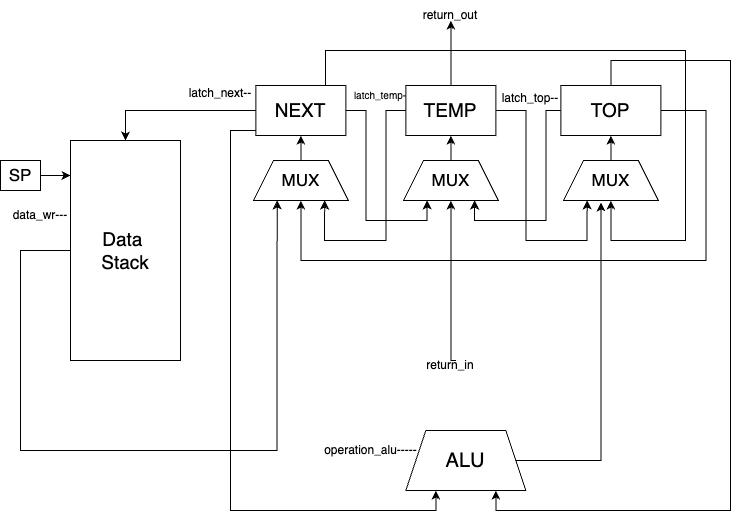

The diagram above was exported from draw.io. Its source (the exported page's mxGraphModel, read from the mxfile embedded in the PNG):
<mxGraphModel dx="791" dy="640" grid="1" gridSize="10" guides="1" tooltips="1" connect="1" arrows="1" fold="1" page="1" pageScale="1" pageWidth="827" pageHeight="1169" math="0" shadow="0">
  <root>
    <mxCell id="0" />
    <mxCell id="1" parent="0" />
    <mxCell id="dvz_8TnIs3rxaXA_tm02-5" style="edgeStyle=orthogonalEdgeStyle;rounded=0;orthogonalLoop=1;jettySize=auto;html=1;entryX=0.25;entryY=1;entryDx=0;entryDy=0;" edge="1" parent="1" source="teJwwEslxPaiP_aFHim6-1" target="dvz_8TnIs3rxaXA_tm02-1">
      <mxGeometry relative="1" as="geometry">
        <mxPoint x="381" y="260" as="targetPoint" />
        <Array as="points">
          <mxPoint x="120" y="300" />
          <mxPoint x="120" y="500" />
          <mxPoint x="377" y="500" />
        </Array>
      </mxGeometry>
    </mxCell>
    <mxCell id="teJwwEslxPaiP_aFHim6-1" value="&lt;font style=&quot;font-size: 19px;&quot;&gt;Data&amp;nbsp;&lt;/font&gt;&lt;div style=&quot;font-size: 19px;&quot;&gt;&lt;font style=&quot;font-size: 19px;&quot;&gt;Stack&lt;/font&gt;&lt;/div&gt;" style="rounded=0;whiteSpace=wrap;html=1;" vertex="1" parent="1">
      <mxGeometry x="170" y="190" width="110" height="220" as="geometry" />
    </mxCell>
    <mxCell id="teJwwEslxPaiP_aFHim6-2" value="&lt;font style=&quot;font-size: 17px;&quot;&gt;SP&lt;/font&gt;" style="rounded=0;whiteSpace=wrap;html=1;" vertex="1" parent="1">
      <mxGeometry x="100" y="210" width="40" height="30" as="geometry" />
    </mxCell>
    <mxCell id="teJwwEslxPaiP_aFHim6-3" value="&lt;font style=&quot;font-size: 20px;&quot;&gt;ALU&lt;/font&gt;" style="shape=trapezoid;perimeter=trapezoidPerimeter;whiteSpace=wrap;html=1;fixedSize=1;" vertex="1" parent="1">
      <mxGeometry x="505.38" y="480" width="120" height="60" as="geometry" />
    </mxCell>
    <mxCell id="dvz_8TnIs3rxaXA_tm02-21" style="edgeStyle=orthogonalEdgeStyle;rounded=0;orthogonalLoop=1;jettySize=auto;html=1;entryX=0.25;entryY=1;entryDx=0;entryDy=0;" edge="1" parent="1" source="teJwwEslxPaiP_aFHim6-4" target="dvz_8TnIs3rxaXA_tm02-2">
      <mxGeometry relative="1" as="geometry">
        <Array as="points">
          <mxPoint x="465.38" y="160" />
          <mxPoint x="465.38" y="270" />
          <mxPoint x="526.38" y="270" />
        </Array>
      </mxGeometry>
    </mxCell>
    <mxCell id="dvz_8TnIs3rxaXA_tm02-28" style="edgeStyle=orthogonalEdgeStyle;rounded=0;orthogonalLoop=1;jettySize=auto;html=1;entryX=0.5;entryY=1;entryDx=0;entryDy=0;" edge="1" parent="1" source="teJwwEslxPaiP_aFHim6-4" target="dvz_8TnIs3rxaXA_tm02-3">
      <mxGeometry relative="1" as="geometry">
        <Array as="points">
          <mxPoint x="425" y="100" />
          <mxPoint x="785" y="100" />
          <mxPoint x="785" y="290" />
          <mxPoint x="710" y="290" />
        </Array>
      </mxGeometry>
    </mxCell>
    <mxCell id="dvz_8TnIs3rxaXA_tm02-43" style="edgeStyle=orthogonalEdgeStyle;rounded=0;orthogonalLoop=1;jettySize=auto;html=1;entryX=0.25;entryY=1;entryDx=0;entryDy=0;" edge="1" parent="1" source="teJwwEslxPaiP_aFHim6-4" target="teJwwEslxPaiP_aFHim6-3">
      <mxGeometry relative="1" as="geometry">
        <Array as="points">
          <mxPoint x="330" y="180" />
          <mxPoint x="330" y="560" />
          <mxPoint x="535" y="560" />
        </Array>
      </mxGeometry>
    </mxCell>
    <mxCell id="teJwwEslxPaiP_aFHim6-4" value="&lt;span style=&quot;font-size: 19px;&quot;&gt;NEXT&lt;/span&gt;" style="rounded=0;whiteSpace=wrap;html=1;" vertex="1" parent="1">
      <mxGeometry x="355.38" y="135" width="90" height="50" as="geometry" />
    </mxCell>
    <mxCell id="dvz_8TnIs3rxaXA_tm02-20" style="edgeStyle=orthogonalEdgeStyle;rounded=0;orthogonalLoop=1;jettySize=auto;html=1;entryX=0.75;entryY=1;entryDx=0;entryDy=0;" edge="1" parent="1" source="teJwwEslxPaiP_aFHim6-5" target="dvz_8TnIs3rxaXA_tm02-1">
      <mxGeometry relative="1" as="geometry">
        <Array as="points">
          <mxPoint x="485.38" y="160" />
          <mxPoint x="485.38" y="290" />
          <mxPoint x="424.38" y="290" />
        </Array>
      </mxGeometry>
    </mxCell>
    <mxCell id="dvz_8TnIs3rxaXA_tm02-22" style="edgeStyle=orthogonalEdgeStyle;rounded=0;orthogonalLoop=1;jettySize=auto;html=1;entryX=0.25;entryY=1;entryDx=0;entryDy=0;" edge="1" parent="1" source="teJwwEslxPaiP_aFHim6-5" target="dvz_8TnIs3rxaXA_tm02-3">
      <mxGeometry relative="1" as="geometry">
        <Array as="points">
          <mxPoint x="625.38" y="160" />
          <mxPoint x="625.38" y="290" />
          <mxPoint x="686.38" y="290" />
        </Array>
      </mxGeometry>
    </mxCell>
    <mxCell id="dvz_8TnIs3rxaXA_tm02-24" style="edgeStyle=orthogonalEdgeStyle;rounded=0;orthogonalLoop=1;jettySize=auto;html=1;" edge="1" parent="1" source="teJwwEslxPaiP_aFHim6-5">
      <mxGeometry relative="1" as="geometry">
        <mxPoint x="550.38" y="70" as="targetPoint" />
      </mxGeometry>
    </mxCell>
    <mxCell id="teJwwEslxPaiP_aFHim6-5" value="&lt;span style=&quot;font-size: 19px;&quot;&gt;TEMP&lt;/span&gt;" style="rounded=0;whiteSpace=wrap;html=1;" vertex="1" parent="1">
      <mxGeometry x="505.38" y="135" width="90" height="50" as="geometry" />
    </mxCell>
    <mxCell id="dvz_8TnIs3rxaXA_tm02-19" style="edgeStyle=orthogonalEdgeStyle;rounded=0;orthogonalLoop=1;jettySize=auto;html=1;entryX=0.5;entryY=1;entryDx=0;entryDy=0;" edge="1" parent="1" source="teJwwEslxPaiP_aFHim6-6" target="dvz_8TnIs3rxaXA_tm02-1">
      <mxGeometry relative="1" as="geometry">
        <Array as="points">
          <mxPoint x="805.38" y="160" />
          <mxPoint x="805.38" y="310" />
          <mxPoint x="400.38" y="310" />
        </Array>
      </mxGeometry>
    </mxCell>
    <mxCell id="dvz_8TnIs3rxaXA_tm02-29" style="edgeStyle=orthogonalEdgeStyle;rounded=0;orthogonalLoop=1;jettySize=auto;html=1;entryX=0.75;entryY=1;entryDx=0;entryDy=0;" edge="1" parent="1" source="teJwwEslxPaiP_aFHim6-6" target="dvz_8TnIs3rxaXA_tm02-2">
      <mxGeometry relative="1" as="geometry">
        <Array as="points">
          <mxPoint x="645.38" y="160" />
          <mxPoint x="645.38" y="270" />
          <mxPoint x="574.38" y="270" />
        </Array>
      </mxGeometry>
    </mxCell>
    <mxCell id="dvz_8TnIs3rxaXA_tm02-41" style="edgeStyle=orthogonalEdgeStyle;rounded=0;orthogonalLoop=1;jettySize=auto;html=1;entryX=0.75;entryY=1;entryDx=0;entryDy=0;" edge="1" parent="1" source="teJwwEslxPaiP_aFHim6-6" target="teJwwEslxPaiP_aFHim6-3">
      <mxGeometry relative="1" as="geometry">
        <Array as="points">
          <mxPoint x="710" y="110" />
          <mxPoint x="830" y="110" />
          <mxPoint x="830" y="560" />
          <mxPoint x="595" y="560" />
        </Array>
      </mxGeometry>
    </mxCell>
    <mxCell id="teJwwEslxPaiP_aFHim6-6" value="&lt;span style=&quot;font-size: 19px;&quot;&gt;TOP&lt;/span&gt;" style="rounded=0;whiteSpace=wrap;html=1;" vertex="1" parent="1">
      <mxGeometry x="660.38" y="135" width="100" height="50" as="geometry" />
    </mxCell>
    <mxCell id="dvz_8TnIs3rxaXA_tm02-7" style="edgeStyle=orthogonalEdgeStyle;rounded=0;orthogonalLoop=1;jettySize=auto;html=1;entryX=0.5;entryY=1;entryDx=0;entryDy=0;" edge="1" parent="1" source="dvz_8TnIs3rxaXA_tm02-1" target="teJwwEslxPaiP_aFHim6-4">
      <mxGeometry relative="1" as="geometry" />
    </mxCell>
    <mxCell id="dvz_8TnIs3rxaXA_tm02-1" value="&lt;font style=&quot;font-size: 17px;&quot;&gt;MUX&lt;/font&gt;" style="shape=trapezoid;perimeter=trapezoidPerimeter;whiteSpace=wrap;html=1;fixedSize=1;" vertex="1" parent="1">
      <mxGeometry x="352.88" y="210" width="95" height="40" as="geometry" />
    </mxCell>
    <mxCell id="dvz_8TnIs3rxaXA_tm02-8" style="edgeStyle=orthogonalEdgeStyle;rounded=0;orthogonalLoop=1;jettySize=auto;html=1;entryX=0.5;entryY=1;entryDx=0;entryDy=0;" edge="1" parent="1" source="dvz_8TnIs3rxaXA_tm02-2" target="teJwwEslxPaiP_aFHim6-5">
      <mxGeometry relative="1" as="geometry" />
    </mxCell>
    <mxCell id="dvz_8TnIs3rxaXA_tm02-25" style="edgeStyle=orthogonalEdgeStyle;rounded=0;orthogonalLoop=1;jettySize=auto;html=1;entryX=0.5;entryY=1;entryDx=0;entryDy=0;" edge="1" parent="1" target="dvz_8TnIs3rxaXA_tm02-2">
      <mxGeometry relative="1" as="geometry">
        <mxPoint x="550.38" y="370" as="targetPoint" />
        <mxPoint x="555.38" y="410" as="sourcePoint" />
        <Array as="points">
          <mxPoint x="550.38" y="410" />
        </Array>
      </mxGeometry>
    </mxCell>
    <mxCell id="dvz_8TnIs3rxaXA_tm02-2" value="&lt;font style=&quot;font-size: 17px;&quot;&gt;MUX&lt;/font&gt;" style="shape=trapezoid;perimeter=trapezoidPerimeter;whiteSpace=wrap;html=1;fixedSize=1;" vertex="1" parent="1">
      <mxGeometry x="502.88" y="210" width="95" height="40" as="geometry" />
    </mxCell>
    <mxCell id="dvz_8TnIs3rxaXA_tm02-9" style="edgeStyle=orthogonalEdgeStyle;rounded=0;orthogonalLoop=1;jettySize=auto;html=1;" edge="1" parent="1" source="dvz_8TnIs3rxaXA_tm02-3" target="teJwwEslxPaiP_aFHim6-6">
      <mxGeometry relative="1" as="geometry" />
    </mxCell>
    <mxCell id="dvz_8TnIs3rxaXA_tm02-3" value="&lt;font style=&quot;font-size: 17px;&quot;&gt;MUX&lt;/font&gt;" style="shape=trapezoid;perimeter=trapezoidPerimeter;whiteSpace=wrap;html=1;fixedSize=1;" vertex="1" parent="1">
      <mxGeometry x="662.88" y="210" width="95" height="40" as="geometry" />
    </mxCell>
    <mxCell id="dvz_8TnIs3rxaXA_tm02-4" style="edgeStyle=orthogonalEdgeStyle;rounded=0;orthogonalLoop=1;jettySize=auto;html=1;entryX=0;entryY=0.159;entryDx=0;entryDy=0;entryPerimeter=0;" edge="1" parent="1" source="teJwwEslxPaiP_aFHim6-2" target="teJwwEslxPaiP_aFHim6-1">
      <mxGeometry relative="1" as="geometry" />
    </mxCell>
    <mxCell id="dvz_8TnIs3rxaXA_tm02-6" style="edgeStyle=orthogonalEdgeStyle;rounded=0;orthogonalLoop=1;jettySize=auto;html=1;entryX=0.5;entryY=0;entryDx=0;entryDy=0;" edge="1" parent="1" source="teJwwEslxPaiP_aFHim6-4" target="teJwwEslxPaiP_aFHim6-1">
      <mxGeometry relative="1" as="geometry">
        <mxPoint x="279.9999999999999" y="159.27999999999997" as="targetPoint" />
      </mxGeometry>
    </mxCell>
    <mxCell id="dvz_8TnIs3rxaXA_tm02-31" value="return_in" style="text;strokeColor=none;align=center;fillColor=none;html=1;verticalAlign=middle;whiteSpace=wrap;rounded=0;" vertex="1" parent="1">
      <mxGeometry x="520.38" y="400" width="60" height="30" as="geometry" />
    </mxCell>
    <mxCell id="dvz_8TnIs3rxaXA_tm02-32" value="return_out" style="text;strokeColor=none;align=center;fillColor=none;html=1;verticalAlign=middle;whiteSpace=wrap;rounded=0;" vertex="1" parent="1">
      <mxGeometry x="520.38" y="50" width="60" height="30" as="geometry" />
    </mxCell>
    <mxCell id="dvz_8TnIs3rxaXA_tm02-33" value="operation_alu-----" style="text;strokeColor=none;align=center;fillColor=none;html=1;verticalAlign=middle;whiteSpace=wrap;rounded=0;" vertex="1" parent="1">
      <mxGeometry x="414" y="480" width="112.5" height="40" as="geometry" />
    </mxCell>
    <mxCell id="dvz_8TnIs3rxaXA_tm02-34" value="latch_next--" style="text;strokeColor=none;align=center;fillColor=none;html=1;verticalAlign=middle;whiteSpace=wrap;rounded=0;" vertex="1" parent="1">
      <mxGeometry x="280" y="127.5" width="80" height="30" as="geometry" />
    </mxCell>
    <mxCell id="dvz_8TnIs3rxaXA_tm02-35" value="&lt;font style=&quot;font-size: 10px;&quot;&gt;latch_temp-&lt;/font&gt;" style="text;strokeColor=none;align=center;fillColor=none;html=1;verticalAlign=middle;whiteSpace=wrap;rounded=0;" vertex="1" parent="1">
      <mxGeometry x="445.38" y="132.5" width="70" height="25" as="geometry" />
    </mxCell>
    <mxCell id="dvz_8TnIs3rxaXA_tm02-36" value="latch_top--" style="text;strokeColor=none;align=center;fillColor=none;html=1;verticalAlign=middle;whiteSpace=wrap;rounded=0;" vertex="1" parent="1">
      <mxGeometry x="595.38" y="135" width="70" height="25" as="geometry" />
    </mxCell>
    <mxCell id="dvz_8TnIs3rxaXA_tm02-37" value="data_wr---" style="text;strokeColor=none;align=center;fillColor=none;html=1;verticalAlign=middle;whiteSpace=wrap;rounded=0;" vertex="1" parent="1">
      <mxGeometry x="100" y="250" width="80" height="30" as="geometry" />
    </mxCell>
    <mxCell id="dvz_8TnIs3rxaXA_tm02-40" style="edgeStyle=orthogonalEdgeStyle;rounded=0;orthogonalLoop=1;jettySize=auto;html=1;entryX=0.396;entryY=1.05;entryDx=0;entryDy=0;entryPerimeter=0;" edge="1" parent="1" source="teJwwEslxPaiP_aFHim6-3" target="dvz_8TnIs3rxaXA_tm02-3">
      <mxGeometry relative="1" as="geometry" />
    </mxCell>
  </root>
</mxGraphModel>